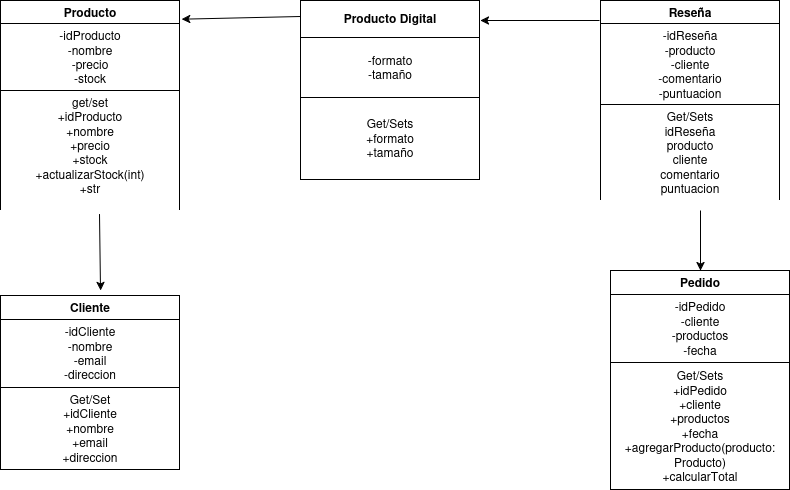

The diagram above was exported from draw.io. Its source (the exported page's mxGraphModel, read from the mxfile embedded in the PNG):
<mxGraphModel dx="500" dy="795" grid="1" gridSize="10" guides="1" tooltips="1" connect="1" arrows="1" fold="1" page="1" pageScale="1" pageWidth="827" pageHeight="1169" math="0" shadow="0">
  <root>
    <mxCell id="0" />
    <mxCell id="1" parent="0" />
    <mxCell id="5wIYJ9LbMIfwToNfDr2i-1" value="&lt;table border=&quot;1&quot; width=&quot;100%&quot; height=&quot;100%&quot; cellpadding=&quot;4&quot; style=&quot;width:100%;height:100%;border-collapse:collapse;&quot;&gt;&lt;tbody&gt;&lt;tr&gt;&lt;th align=&quot;center&quot;&gt;&lt;b&gt;Producto&lt;/b&gt;&lt;/th&gt;&lt;/tr&gt;&lt;tr&gt;&lt;td align=&quot;center&quot;&gt;-idProducto&lt;br&gt;-nombre&lt;br&gt;-precio&lt;br&gt;-stock&lt;br&gt;&lt;/td&gt;&lt;/tr&gt;&lt;tr&gt;&lt;td align=&quot;center&quot;&gt;get/set&lt;br&gt;+idProducto&lt;br&gt;+nombre&lt;br&gt;+precio&lt;br&gt;+stock&lt;br&gt;+actualizarStock(int)&lt;br&gt;+str&lt;br&gt;&lt;br&gt;&lt;br&gt;&lt;/td&gt;&lt;/tr&gt;&lt;/tbody&gt;&lt;/table&gt;" style="text;html=1;whiteSpace=wrap;strokeColor=none;fillColor=none;overflow=fill;" vertex="1" parent="1">
      <mxGeometry x="20" y="200" width="180" height="210" as="geometry" />
    </mxCell>
    <mxCell id="5wIYJ9LbMIfwToNfDr2i-2" value="" style="endArrow=classic;html=1;rounded=0;entryX=1.006;entryY=0.089;entryDx=0;entryDy=0;entryPerimeter=0;" edge="1" parent="1" target="5wIYJ9LbMIfwToNfDr2i-1">
      <mxGeometry width="50" height="50" relative="1" as="geometry">
        <mxPoint x="320" y="216" as="sourcePoint" />
        <mxPoint x="340" y="200" as="targetPoint" />
      </mxGeometry>
    </mxCell>
    <mxCell id="5wIYJ9LbMIfwToNfDr2i-3" value="&lt;table border=&quot;1&quot; width=&quot;100%&quot; height=&quot;100%&quot; cellpadding=&quot;4&quot; style=&quot;width:100%;height:100%;border-collapse:collapse;&quot;&gt;&lt;tbody&gt;&lt;tr&gt;&lt;th align=&quot;center&quot;&gt;&lt;b&gt;Producto Digital&lt;br&gt;&lt;/b&gt;&lt;/th&gt;&lt;/tr&gt;&lt;tr&gt;&lt;td align=&quot;center&quot;&gt;-formato&lt;br&gt;-tamaño&lt;br&gt;&lt;/td&gt;&lt;/tr&gt;&lt;tr&gt;&lt;td align=&quot;center&quot;&gt;Get/Sets&lt;br&gt;+formato&lt;br&gt;+tamaño&lt;br&gt;&lt;/td&gt;&lt;/tr&gt;&lt;/tbody&gt;&lt;/table&gt;" style="text;html=1;whiteSpace=wrap;strokeColor=none;fillColor=none;overflow=fill;" vertex="1" parent="1">
      <mxGeometry x="320" y="200" width="180" height="180" as="geometry" />
    </mxCell>
    <mxCell id="5wIYJ9LbMIfwToNfDr2i-4" value="&lt;table border=&quot;1&quot; width=&quot;100%&quot; height=&quot;100%&quot; cellpadding=&quot;4&quot; style=&quot;width:100%;height:100%;border-collapse:collapse;&quot;&gt;&lt;tbody&gt;&lt;tr&gt;&lt;th align=&quot;center&quot;&gt;Reseña&lt;b&gt;&lt;br&gt;&lt;/b&gt;&lt;/th&gt;&lt;/tr&gt;&lt;tr&gt;&lt;td align=&quot;center&quot;&gt;-idReseña&lt;br&gt;-producto&lt;br&gt;-cliente&lt;br&gt;-comentario&lt;br&gt;-puntuacion&lt;br&gt;&lt;/td&gt;&lt;/tr&gt;&lt;tr&gt;&lt;td align=&quot;center&quot;&gt;Get/Sets&lt;br&gt;idReseña&lt;br&gt;producto&lt;br&gt;cliente&lt;br&gt;comentario&lt;br&gt;puntuacion&lt;br&gt;&lt;/td&gt;&lt;/tr&gt;&lt;/tbody&gt;&lt;/table&gt;" style="text;html=1;whiteSpace=wrap;strokeColor=none;fillColor=none;overflow=fill;" vertex="1" parent="1">
      <mxGeometry x="620" y="200" width="180" height="200" as="geometry" />
    </mxCell>
    <mxCell id="5wIYJ9LbMIfwToNfDr2i-5" value="" style="endArrow=classic;html=1;rounded=0;entryX=1.006;entryY=0.089;entryDx=0;entryDy=0;entryPerimeter=0;" edge="1" parent="1">
      <mxGeometry width="50" height="50" relative="1" as="geometry">
        <mxPoint x="619" y="220" as="sourcePoint" />
        <mxPoint x="500" y="220" as="targetPoint" />
      </mxGeometry>
    </mxCell>
    <mxCell id="5wIYJ9LbMIfwToNfDr2i-6" value="" style="endArrow=classic;html=1;rounded=0;" edge="1" parent="1">
      <mxGeometry width="50" height="50" relative="1" as="geometry">
        <mxPoint x="720" y="410" as="sourcePoint" />
        <mxPoint x="720" y="470" as="targetPoint" />
      </mxGeometry>
    </mxCell>
    <mxCell id="5wIYJ9LbMIfwToNfDr2i-7" value="&lt;table border=&quot;1&quot; width=&quot;100%&quot; height=&quot;100%&quot; cellpadding=&quot;4&quot; style=&quot;width:100%;height:100%;border-collapse:collapse;&quot;&gt;&lt;tbody&gt;&lt;tr&gt;&lt;th align=&quot;center&quot;&gt;Pedido&lt;b&gt;&lt;br&gt;&lt;/b&gt;&lt;/th&gt;&lt;/tr&gt;&lt;tr&gt;&lt;td align=&quot;center&quot;&gt;-idPedido&lt;br&gt;-cliente&lt;br&gt;-productos&lt;br&gt;-fecha&lt;br&gt;&lt;/td&gt;&lt;/tr&gt;&lt;tr&gt;&lt;td align=&quot;center&quot;&gt;Get/Sets&lt;br&gt;+idPedido&lt;br&gt;+cliente&lt;br&gt;+productos&lt;br&gt;+fecha&lt;br&gt;+agregarProducto(producto: Producto)&lt;br&gt;+calcularTotal&lt;br&gt;&lt;/td&gt;&lt;/tr&gt;&lt;/tbody&gt;&lt;/table&gt;" style="text;html=1;whiteSpace=wrap;strokeColor=none;fillColor=none;overflow=fill;" vertex="1" parent="1">
      <mxGeometry x="630" y="470" width="180" height="220" as="geometry" />
    </mxCell>
    <mxCell id="5wIYJ9LbMIfwToNfDr2i-8" value="&lt;table border=&quot;1&quot; width=&quot;100%&quot; height=&quot;100%&quot; cellpadding=&quot;4&quot; style=&quot;width:100%;height:100%;border-collapse:collapse;&quot;&gt;&lt;tbody&gt;&lt;tr&gt;&lt;th align=&quot;center&quot;&gt;Cliente&lt;b&gt;&lt;br&gt;&lt;/b&gt;&lt;/th&gt;&lt;/tr&gt;&lt;tr&gt;&lt;td align=&quot;center&quot;&gt;-idCliente&lt;br&gt;-nombre&lt;br&gt;-email&lt;br&gt;-direccion&lt;br&gt;&lt;/td&gt;&lt;/tr&gt;&lt;tr&gt;&lt;td align=&quot;center&quot;&gt;Get/Set&lt;br&gt;+idCliente&lt;br&gt;+nombre&lt;br&gt;+email&lt;br&gt;+direccion&lt;br&gt;&lt;/td&gt;&lt;/tr&gt;&lt;/tbody&gt;&lt;/table&gt;" style="text;html=1;whiteSpace=wrap;strokeColor=none;fillColor=none;overflow=fill;" vertex="1" parent="1">
      <mxGeometry x="20" y="495" width="180" height="175" as="geometry" />
    </mxCell>
    <mxCell id="5wIYJ9LbMIfwToNfDr2i-9" value="" style="endArrow=classic;html=1;rounded=0;exitX=0.55;exitY=1.017;exitDx=0;exitDy=0;exitPerimeter=0;" edge="1" parent="1" source="5wIYJ9LbMIfwToNfDr2i-1">
      <mxGeometry width="50" height="50" relative="1" as="geometry">
        <mxPoint x="159" y="410" as="sourcePoint" />
        <mxPoint x="120" y="490" as="targetPoint" />
      </mxGeometry>
    </mxCell>
  </root>
</mxGraphModel>